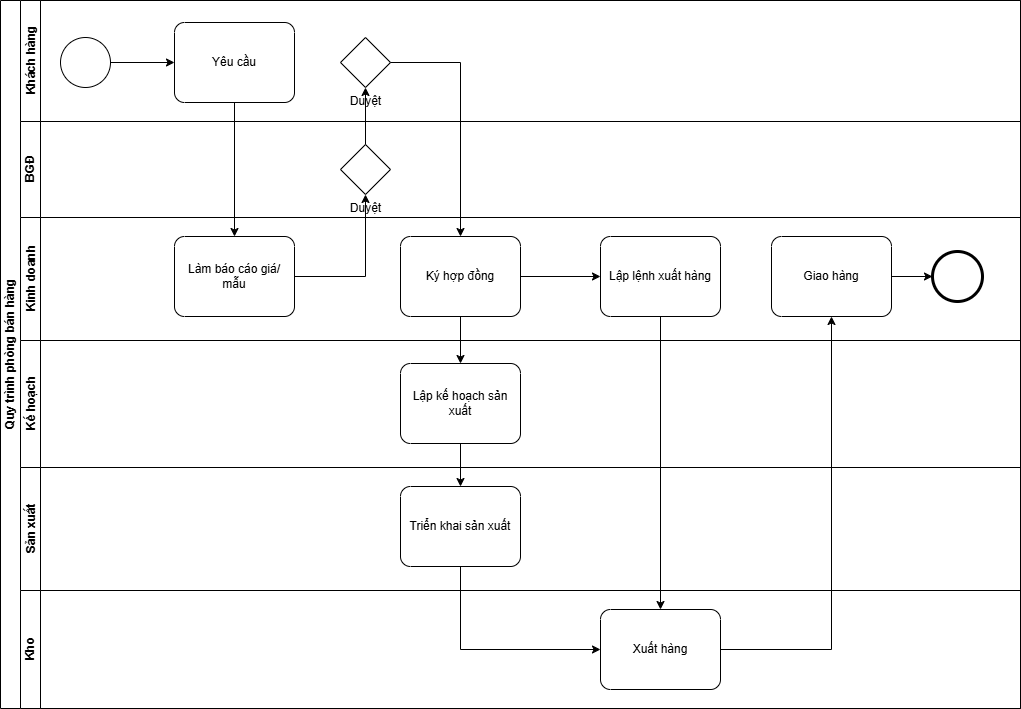

The diagram above was exported from draw.io. Its source (the exported page's mxGraphModel, read from the mxfile embedded in the PNG):
<mxGraphModel dx="1303" dy="703" grid="0" gridSize="10" guides="1" tooltips="1" connect="1" arrows="1" fold="1" page="0" pageScale="1" pageWidth="827" pageHeight="1169" math="0" shadow="0">
  <root>
    <mxCell id="0" />
    <mxCell id="1" parent="0" />
    <mxCell id="dNxyNK7c78bLwvsdeMH5-19" value="Quy trình phòng bán hàng" style="swimlane;html=1;childLayout=stackLayout;resizeParent=1;resizeParentMax=0;horizontal=0;startSize=20;horizontalStack=0;" parent="1" vertex="1">
      <mxGeometry x="120" y="120" width="1020" height="708" as="geometry" />
    </mxCell>
    <mxCell id="dNxyNK7c78bLwvsdeMH5-20" value="Khách hàng" style="swimlane;html=1;startSize=20;horizontal=0;" parent="dNxyNK7c78bLwvsdeMH5-19" vertex="1">
      <mxGeometry x="20" width="1000" height="121" as="geometry" />
    </mxCell>
    <mxCell id="jUKgxv_NO_afjE6plOxS-7" value="Yêu cầu" style="points=[[0.25,0,0],[0.5,0,0],[0.75,0,0],[1,0.25,0],[1,0.5,0],[1,0.75,0],[0.75,1,0],[0.5,1,0],[0.25,1,0],[0,0.75,0],[0,0.5,0],[0,0.25,0]];shape=mxgraph.bpmn.task;whiteSpace=wrap;rectStyle=rounded;size=10;html=1;container=1;expand=0;collapsible=0;taskMarker=abstract;" parent="dNxyNK7c78bLwvsdeMH5-20" vertex="1">
      <mxGeometry x="154" y="22" width="120" height="80" as="geometry" />
    </mxCell>
    <mxCell id="jUKgxv_NO_afjE6plOxS-8" value="" style="points=[[0.145,0.145,0],[0.5,0,0],[0.855,0.145,0],[1,0.5,0],[0.855,0.855,0],[0.5,1,0],[0.145,0.855,0],[0,0.5,0]];shape=mxgraph.bpmn.event;html=1;verticalLabelPosition=bottom;labelBackgroundColor=#ffffff;verticalAlign=top;align=center;perimeter=ellipsePerimeter;outlineConnect=0;aspect=fixed;outline=standard;symbol=general;" parent="dNxyNK7c78bLwvsdeMH5-20" vertex="1">
      <mxGeometry x="40" y="37" width="50" height="50" as="geometry" />
    </mxCell>
    <mxCell id="jUKgxv_NO_afjE6plOxS-9" style="edgeStyle=orthogonalEdgeStyle;rounded=0;orthogonalLoop=1;jettySize=auto;html=1;entryX=0;entryY=0.5;entryDx=0;entryDy=0;entryPerimeter=0;" parent="dNxyNK7c78bLwvsdeMH5-20" source="jUKgxv_NO_afjE6plOxS-8" target="jUKgxv_NO_afjE6plOxS-7" edge="1">
      <mxGeometry relative="1" as="geometry" />
    </mxCell>
    <mxCell id="jUKgxv_NO_afjE6plOxS-16" value="Duyệt" style="points=[[0.25,0.25,0],[0.5,0,0],[0.75,0.25,0],[1,0.5,0],[0.75,0.75,0],[0.5,1,0],[0.25,0.75,0],[0,0.5,0]];shape=mxgraph.bpmn.gateway2;html=1;verticalLabelPosition=bottom;labelBackgroundColor=#ffffff;verticalAlign=top;align=center;perimeter=rhombusPerimeter;outlineConnect=0;outline=none;symbol=none;" parent="dNxyNK7c78bLwvsdeMH5-20" vertex="1">
      <mxGeometry x="320" y="37" width="50" height="50" as="geometry" />
    </mxCell>
    <mxCell id="dNxyNK7c78bLwvsdeMH5-21" value="BGĐ" style="swimlane;html=1;startSize=20;horizontal=0;" parent="dNxyNK7c78bLwvsdeMH5-19" vertex="1">
      <mxGeometry x="20" y="121" width="1000" height="96" as="geometry" />
    </mxCell>
    <mxCell id="jUKgxv_NO_afjE6plOxS-14" value="Duyệt" style="points=[[0.25,0.25,0],[0.5,0,0],[0.75,0.25,0],[1,0.5,0],[0.75,0.75,0],[0.5,1,0],[0.25,0.75,0],[0,0.5,0]];shape=mxgraph.bpmn.gateway2;html=1;verticalLabelPosition=bottom;labelBackgroundColor=#ffffff;verticalAlign=top;align=center;perimeter=rhombusPerimeter;outlineConnect=0;outline=none;symbol=none;" parent="dNxyNK7c78bLwvsdeMH5-21" vertex="1">
      <mxGeometry x="320" y="23" width="50" height="50" as="geometry" />
    </mxCell>
    <mxCell id="dNxyNK7c78bLwvsdeMH5-22" value="Kinh doanh" style="swimlane;html=1;startSize=20;horizontal=0;" parent="dNxyNK7c78bLwvsdeMH5-19" vertex="1">
      <mxGeometry x="20" y="217" width="1000" height="123" as="geometry" />
    </mxCell>
    <mxCell id="jUKgxv_NO_afjE6plOxS-11" value="Làm báo cáo giá/ mẫu" style="points=[[0.25,0,0],[0.5,0,0],[0.75,0,0],[1,0.25,0],[1,0.5,0],[1,0.75,0],[0.75,1,0],[0.5,1,0],[0.25,1,0],[0,0.75,0],[0,0.5,0],[0,0.25,0]];shape=mxgraph.bpmn.task;whiteSpace=wrap;rectStyle=rounded;size=10;html=1;container=1;expand=0;collapsible=0;taskMarker=abstract;" parent="dNxyNK7c78bLwvsdeMH5-22" vertex="1">
      <mxGeometry x="154" y="19" width="120" height="80" as="geometry" />
    </mxCell>
    <mxCell id="jUKgxv_NO_afjE6plOxS-25" value="" style="edgeStyle=orthogonalEdgeStyle;rounded=0;orthogonalLoop=1;jettySize=auto;html=1;" parent="dNxyNK7c78bLwvsdeMH5-22" source="jUKgxv_NO_afjE6plOxS-18" target="jUKgxv_NO_afjE6plOxS-24" edge="1">
      <mxGeometry relative="1" as="geometry" />
    </mxCell>
    <mxCell id="jUKgxv_NO_afjE6plOxS-18" value="Ký hợp đồng" style="points=[[0.25,0,0],[0.5,0,0],[0.75,0,0],[1,0.25,0],[1,0.5,0],[1,0.75,0],[0.75,1,0],[0.5,1,0],[0.25,1,0],[0,0.75,0],[0,0.5,0],[0,0.25,0]];shape=mxgraph.bpmn.task;whiteSpace=wrap;rectStyle=rounded;size=10;html=1;container=1;expand=0;collapsible=0;taskMarker=abstract;" parent="dNxyNK7c78bLwvsdeMH5-22" vertex="1">
      <mxGeometry x="380" y="19" width="120" height="80" as="geometry" />
    </mxCell>
    <mxCell id="jUKgxv_NO_afjE6plOxS-24" value="Lập lệnh xuất hàng" style="points=[[0.25,0,0],[0.5,0,0],[0.75,0,0],[1,0.25,0],[1,0.5,0],[1,0.75,0],[0.75,1,0],[0.5,1,0],[0.25,1,0],[0,0.75,0],[0,0.5,0],[0,0.25,0]];shape=mxgraph.bpmn.task;whiteSpace=wrap;rectStyle=rounded;size=10;html=1;container=1;expand=0;collapsible=0;taskMarker=abstract;" parent="dNxyNK7c78bLwvsdeMH5-22" vertex="1">
      <mxGeometry x="580" y="19" width="120" height="80" as="geometry" />
    </mxCell>
    <mxCell id="aerTK8zjdKvttTH6mSSS-5" value="Giao hàng" style="points=[[0.25,0,0],[0.5,0,0],[0.75,0,0],[1,0.25,0],[1,0.5,0],[1,0.75,0],[0.75,1,0],[0.5,1,0],[0.25,1,0],[0,0.75,0],[0,0.5,0],[0,0.25,0]];shape=mxgraph.bpmn.task;whiteSpace=wrap;rectStyle=rounded;size=10;html=1;container=1;expand=0;collapsible=0;taskMarker=abstract;" parent="dNxyNK7c78bLwvsdeMH5-22" vertex="1">
      <mxGeometry x="751" y="19" width="120" height="80" as="geometry" />
    </mxCell>
    <mxCell id="aerTK8zjdKvttTH6mSSS-6" value="" style="edgeStyle=orthogonalEdgeStyle;rounded=0;orthogonalLoop=1;jettySize=auto;html=1;" parent="dNxyNK7c78bLwvsdeMH5-22" source="jUKgxv_NO_afjE6plOxS-26" target="aerTK8zjdKvttTH6mSSS-5" edge="1">
      <mxGeometry relative="1" as="geometry" />
    </mxCell>
    <mxCell id="aerTK8zjdKvttTH6mSSS-7" value="" style="points=[[0.145,0.145,0],[0.5,0,0],[0.855,0.145,0],[1,0.5,0],[0.855,0.855,0],[0.5,1,0],[0.145,0.855,0],[0,0.5,0]];shape=mxgraph.bpmn.event;html=1;verticalLabelPosition=bottom;labelBackgroundColor=#ffffff;verticalAlign=top;align=center;perimeter=ellipsePerimeter;outlineConnect=0;aspect=fixed;outline=end;symbol=terminate2;" parent="dNxyNK7c78bLwvsdeMH5-22" vertex="1">
      <mxGeometry x="912" y="34" width="50" height="50" as="geometry" />
    </mxCell>
    <mxCell id="aerTK8zjdKvttTH6mSSS-8" style="edgeStyle=orthogonalEdgeStyle;rounded=0;orthogonalLoop=1;jettySize=auto;html=1;entryX=0;entryY=0.5;entryDx=0;entryDy=0;entryPerimeter=0;" parent="dNxyNK7c78bLwvsdeMH5-22" source="aerTK8zjdKvttTH6mSSS-5" target="aerTK8zjdKvttTH6mSSS-7" edge="1">
      <mxGeometry relative="1" as="geometry" />
    </mxCell>
    <mxCell id="jUKgxv_NO_afjE6plOxS-4" value="Kế hoạch" style="swimlane;html=1;startSize=20;horizontal=0;" parent="dNxyNK7c78bLwvsdeMH5-19" vertex="1">
      <mxGeometry x="20" y="340" width="1000" height="127" as="geometry" />
    </mxCell>
    <mxCell id="jUKgxv_NO_afjE6plOxS-20" value="Lập kế hoạch sản xuất" style="points=[[0.25,0,0],[0.5,0,0],[0.75,0,0],[1,0.25,0],[1,0.5,0],[1,0.75,0],[0.75,1,0],[0.5,1,0],[0.25,1,0],[0,0.75,0],[0,0.5,0],[0,0.25,0]];shape=mxgraph.bpmn.task;whiteSpace=wrap;rectStyle=rounded;size=10;html=1;container=1;expand=0;collapsible=0;taskMarker=abstract;" parent="jUKgxv_NO_afjE6plOxS-4" vertex="1">
      <mxGeometry x="380" y="23" width="120" height="80" as="geometry" />
    </mxCell>
    <mxCell id="jUKgxv_NO_afjE6plOxS-3" value="Sản xuất" style="swimlane;html=1;startSize=20;horizontal=0;" parent="dNxyNK7c78bLwvsdeMH5-19" vertex="1">
      <mxGeometry x="20" y="467" width="1000" height="123" as="geometry" />
    </mxCell>
    <mxCell id="jUKgxv_NO_afjE6plOxS-22" value="Triển khai sản xuất" style="points=[[0.25,0,0],[0.5,0,0],[0.75,0,0],[1,0.25,0],[1,0.5,0],[1,0.75,0],[0.75,1,0],[0.5,1,0],[0.25,1,0],[0,0.75,0],[0,0.5,0],[0,0.25,0]];shape=mxgraph.bpmn.task;whiteSpace=wrap;rectStyle=rounded;size=10;html=1;container=1;expand=0;collapsible=0;taskMarker=abstract;" parent="jUKgxv_NO_afjE6plOxS-3" vertex="1">
      <mxGeometry x="380" y="19" width="120" height="80" as="geometry" />
    </mxCell>
    <mxCell id="jUKgxv_NO_afjE6plOxS-2" value="Kho" style="swimlane;html=1;startSize=20;horizontal=0;" parent="dNxyNK7c78bLwvsdeMH5-19" vertex="1">
      <mxGeometry x="20" y="590" width="1000" height="118" as="geometry" />
    </mxCell>
    <mxCell id="jUKgxv_NO_afjE6plOxS-26" value="Xuất hàng" style="points=[[0.25,0,0],[0.5,0,0],[0.75,0,0],[1,0.25,0],[1,0.5,0],[1,0.75,0],[0.75,1,0],[0.5,1,0],[0.25,1,0],[0,0.75,0],[0,0.5,0],[0,0.25,0]];shape=mxgraph.bpmn.task;whiteSpace=wrap;rectStyle=rounded;size=10;html=1;container=1;expand=0;collapsible=0;taskMarker=abstract;" parent="jUKgxv_NO_afjE6plOxS-2" vertex="1">
      <mxGeometry x="580" y="19" width="120" height="80" as="geometry" />
    </mxCell>
    <mxCell id="jUKgxv_NO_afjE6plOxS-13" style="edgeStyle=orthogonalEdgeStyle;rounded=0;orthogonalLoop=1;jettySize=auto;html=1;entryX=0.5;entryY=0;entryDx=0;entryDy=0;entryPerimeter=0;" parent="dNxyNK7c78bLwvsdeMH5-19" source="jUKgxv_NO_afjE6plOxS-7" target="jUKgxv_NO_afjE6plOxS-11" edge="1">
      <mxGeometry relative="1" as="geometry" />
    </mxCell>
    <mxCell id="jUKgxv_NO_afjE6plOxS-17" style="edgeStyle=orthogonalEdgeStyle;rounded=0;orthogonalLoop=1;jettySize=auto;html=1;" parent="dNxyNK7c78bLwvsdeMH5-19" source="jUKgxv_NO_afjE6plOxS-14" target="jUKgxv_NO_afjE6plOxS-16" edge="1">
      <mxGeometry relative="1" as="geometry" />
    </mxCell>
    <mxCell id="jUKgxv_NO_afjE6plOxS-19" style="edgeStyle=orthogonalEdgeStyle;rounded=0;orthogonalLoop=1;jettySize=auto;html=1;entryX=0.5;entryY=0;entryDx=0;entryDy=0;entryPerimeter=0;" parent="dNxyNK7c78bLwvsdeMH5-19" source="jUKgxv_NO_afjE6plOxS-16" target="jUKgxv_NO_afjE6plOxS-18" edge="1">
      <mxGeometry relative="1" as="geometry" />
    </mxCell>
    <mxCell id="jUKgxv_NO_afjE6plOxS-21" value="" style="edgeStyle=orthogonalEdgeStyle;rounded=0;orthogonalLoop=1;jettySize=auto;html=1;" parent="dNxyNK7c78bLwvsdeMH5-19" source="jUKgxv_NO_afjE6plOxS-18" target="jUKgxv_NO_afjE6plOxS-20" edge="1">
      <mxGeometry relative="1" as="geometry" />
    </mxCell>
    <mxCell id="jUKgxv_NO_afjE6plOxS-23" value="" style="edgeStyle=orthogonalEdgeStyle;rounded=0;orthogonalLoop=1;jettySize=auto;html=1;" parent="dNxyNK7c78bLwvsdeMH5-19" source="jUKgxv_NO_afjE6plOxS-20" target="jUKgxv_NO_afjE6plOxS-22" edge="1">
      <mxGeometry relative="1" as="geometry" />
    </mxCell>
    <mxCell id="jUKgxv_NO_afjE6plOxS-32" style="edgeStyle=orthogonalEdgeStyle;rounded=0;orthogonalLoop=1;jettySize=auto;html=1;entryX=0.5;entryY=1;entryDx=0;entryDy=0;entryPerimeter=0;" parent="dNxyNK7c78bLwvsdeMH5-19" source="jUKgxv_NO_afjE6plOxS-11" target="jUKgxv_NO_afjE6plOxS-14" edge="1">
      <mxGeometry relative="1" as="geometry" />
    </mxCell>
    <mxCell id="aerTK8zjdKvttTH6mSSS-1" style="edgeStyle=orthogonalEdgeStyle;rounded=0;orthogonalLoop=1;jettySize=auto;html=1;entryX=0.5;entryY=0;entryDx=0;entryDy=0;entryPerimeter=0;" parent="dNxyNK7c78bLwvsdeMH5-19" source="jUKgxv_NO_afjE6plOxS-24" target="jUKgxv_NO_afjE6plOxS-26" edge="1">
      <mxGeometry relative="1" as="geometry" />
    </mxCell>
    <mxCell id="aerTK8zjdKvttTH6mSSS-2" style="edgeStyle=orthogonalEdgeStyle;rounded=0;orthogonalLoop=1;jettySize=auto;html=1;entryX=0;entryY=0.5;entryDx=0;entryDy=0;entryPerimeter=0;" parent="dNxyNK7c78bLwvsdeMH5-19" source="jUKgxv_NO_afjE6plOxS-22" target="jUKgxv_NO_afjE6plOxS-26" edge="1">
      <mxGeometry relative="1" as="geometry">
        <Array as="points">
          <mxPoint x="460" y="649" />
        </Array>
      </mxGeometry>
    </mxCell>
  </root>
</mxGraphModel>